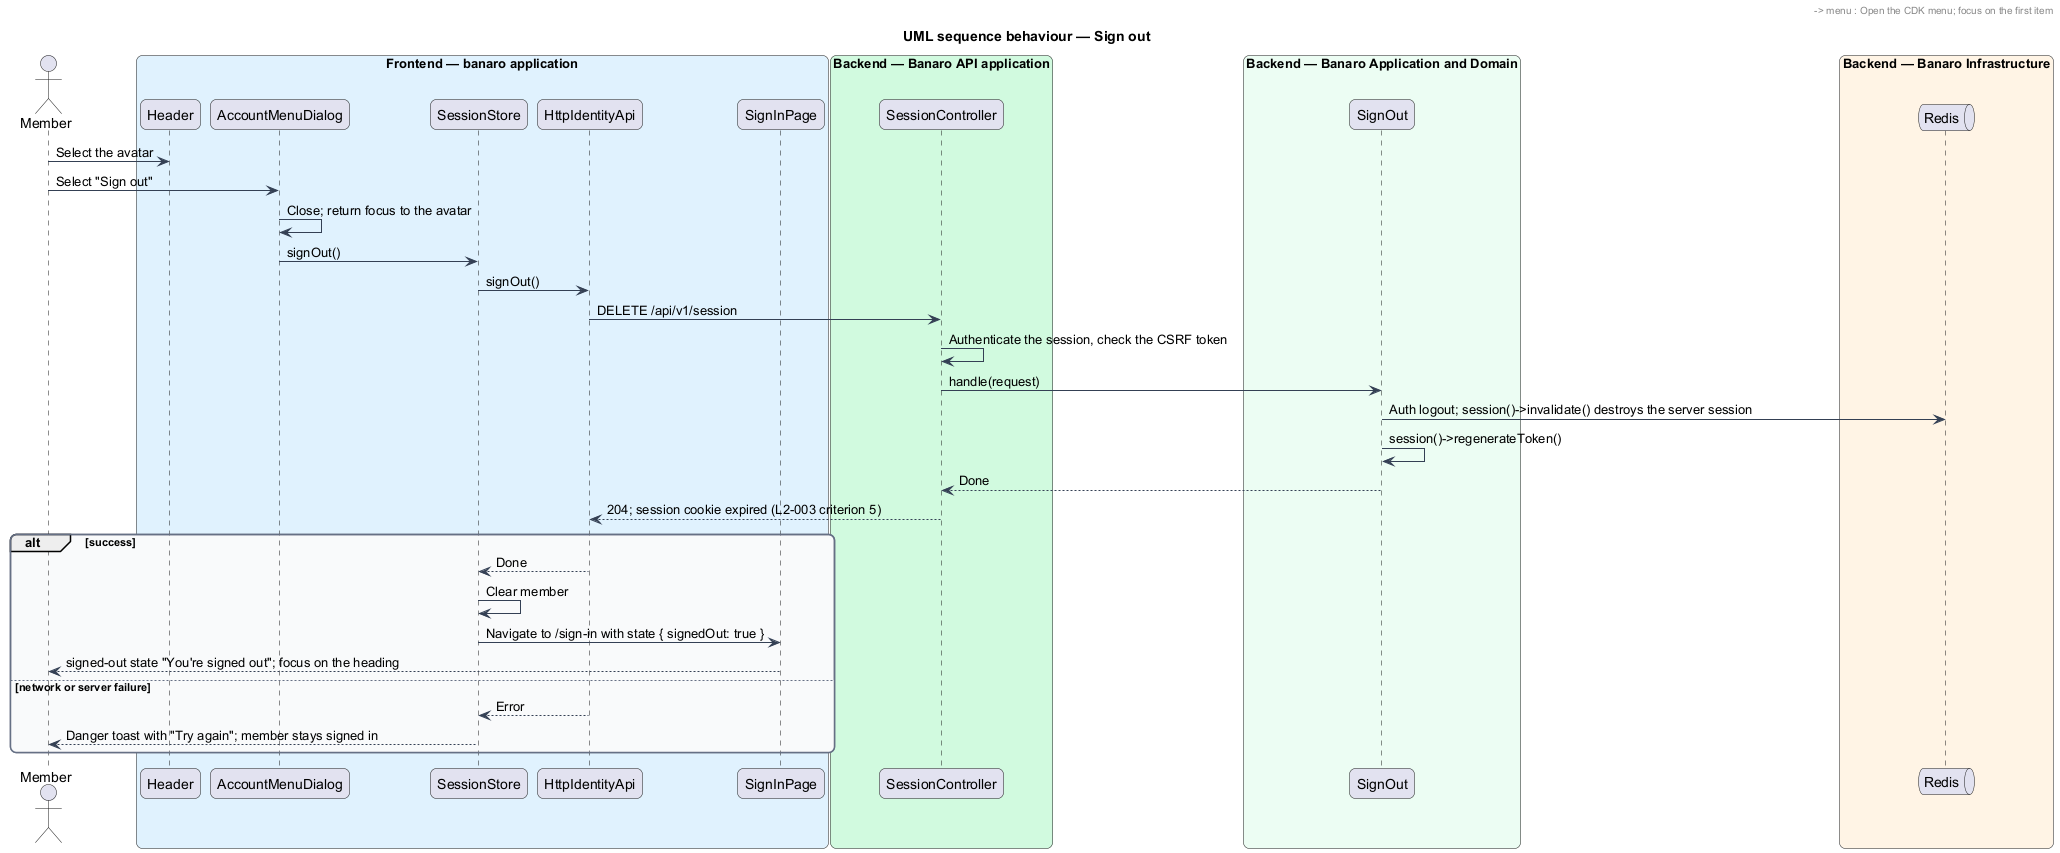

The diagram above was rendered by PlantUML. Its source (embedded in the PNG):
@startuml
title UML sequence behaviour — Sign out
skinparam backgroundColor #FFFFFF
skinparam shadowing false
skinparam roundcorner 12
skinparam defaultFontName Arial
skinparam ArrowColor #344054
skinparam rectangle {
  BorderColor #344054
  FontColor #101828
}
skinparam package {
  BorderColor #667085
  FontColor #101828
  BackgroundColor #F9FAFB
}
actor "Member" as actor
box "Frontend — banaro application" #E0F2FE
  participant "Header" as header
  participant "AccountMenuDialog" as menu
  participant "SessionStore" as store
  participant "HttpIdentityApi" as client
  participant "SignInPage" as page
end box
box "Backend — Banaro API application" #D1FADF
  participant "SessionController" as controller
end box
box "Backend — Banaro Application and Domain" #ECFDF3
  participant "SignOut" as action
end box
box "Backend — Banaro Infrastructure" #FFF4E5
  queue "Redis" as redis
end box

actor -> header : Select the avatar
header -> menu : Open the CDK menu; focus on the first item
actor -> menu : Select "Sign out"
menu -> menu : Close; return focus to the avatar
menu -> store : signOut()
store -> client : signOut()
client -> controller : DELETE /api/v1/session
controller -> controller : Authenticate the session, check the CSRF token
controller -> action : handle(request)
action -> redis : Auth logout; session()->invalidate() destroys the server session
action -> action : session()->regenerateToken()
action --> controller : Done
controller --> client : 204; session cookie expired (L2-003 criterion 5)
alt success
  client --> store : Done
  store -> store : Clear member
  store -> page : Navigate to /sign-in with state { signedOut: true }
  page --> actor : signed-out state "You're signed out"; focus on the heading
else network or server failure
  client --> store : Error
  store --> actor : Danger toast with "Try again"; member stays signed in
end
@enduml